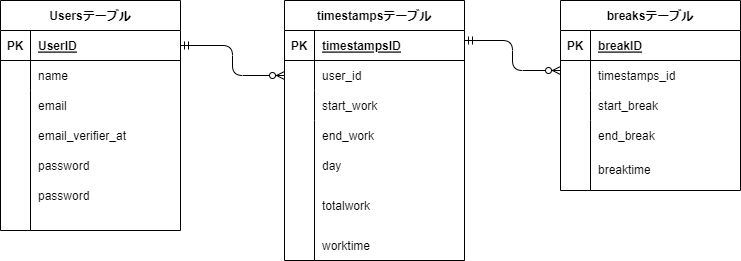

The diagram above was exported from draw.io. Its source (the exported page's mxGraphModel, read from the mxfile embedded in the PNG):
<mxGraphModel dx="1008" dy="515" grid="1" gridSize="10" guides="1" tooltips="1" connect="1" arrows="1" fold="1" page="1" pageScale="1" pageWidth="827" pageHeight="1169" math="0" shadow="0">
  <root>
    <mxCell id="0" />
    <mxCell id="1" parent="0" />
    <mxCell id="2" value="Usersテーブル" style="shape=table;startSize=30;container=1;collapsible=1;childLayout=tableLayout;fixedRows=1;rowLines=0;fontStyle=1;align=center;resizeLast=1;" parent="1" vertex="1">
      <mxGeometry x="40" y="80" width="180" height="230" as="geometry" />
    </mxCell>
    <mxCell id="3" value="" style="shape=tableRow;horizontal=0;startSize=0;swimlaneHead=0;swimlaneBody=0;fillColor=none;collapsible=0;dropTarget=0;points=[[0,0.5],[1,0.5]];portConstraint=eastwest;top=0;left=0;right=0;bottom=1;" parent="2" vertex="1">
      <mxGeometry y="30" width="180" height="30" as="geometry" />
    </mxCell>
    <mxCell id="4" value="PK" style="shape=partialRectangle;connectable=0;fillColor=none;top=0;left=0;bottom=0;right=0;fontStyle=1;overflow=hidden;" parent="3" vertex="1">
      <mxGeometry width="30" height="30" as="geometry">
        <mxRectangle width="30" height="30" as="alternateBounds" />
      </mxGeometry>
    </mxCell>
    <mxCell id="5" value="UserID" style="shape=partialRectangle;connectable=0;fillColor=none;top=0;left=0;bottom=0;right=0;align=left;spacingLeft=6;fontStyle=5;overflow=hidden;" parent="3" vertex="1">
      <mxGeometry x="30" width="150" height="30" as="geometry">
        <mxRectangle width="150" height="30" as="alternateBounds" />
      </mxGeometry>
    </mxCell>
    <mxCell id="6" value="" style="shape=tableRow;horizontal=0;startSize=0;swimlaneHead=0;swimlaneBody=0;fillColor=none;collapsible=0;dropTarget=0;points=[[0,0.5],[1,0.5]];portConstraint=eastwest;top=0;left=0;right=0;bottom=0;" parent="2" vertex="1">
      <mxGeometry y="60" width="180" height="30" as="geometry" />
    </mxCell>
    <mxCell id="7" value="" style="shape=partialRectangle;connectable=0;fillColor=none;top=0;left=0;bottom=0;right=0;editable=1;overflow=hidden;" parent="6" vertex="1">
      <mxGeometry width="30" height="30" as="geometry">
        <mxRectangle width="30" height="30" as="alternateBounds" />
      </mxGeometry>
    </mxCell>
    <mxCell id="8" value="name" style="shape=partialRectangle;connectable=0;fillColor=none;top=0;left=0;bottom=0;right=0;align=left;spacingLeft=6;overflow=hidden;" parent="6" vertex="1">
      <mxGeometry x="30" width="150" height="30" as="geometry">
        <mxRectangle width="150" height="30" as="alternateBounds" />
      </mxGeometry>
    </mxCell>
    <mxCell id="9" value="" style="shape=tableRow;horizontal=0;startSize=0;swimlaneHead=0;swimlaneBody=0;fillColor=none;collapsible=0;dropTarget=0;points=[[0,0.5],[1,0.5]];portConstraint=eastwest;top=0;left=0;right=0;bottom=0;" parent="2" vertex="1">
      <mxGeometry y="90" width="180" height="140" as="geometry" />
    </mxCell>
    <mxCell id="10" value="" style="shape=partialRectangle;connectable=0;fillColor=none;top=0;left=0;bottom=0;right=0;editable=1;overflow=hidden;" parent="9" vertex="1">
      <mxGeometry width="30" height="140" as="geometry">
        <mxRectangle width="30" height="140" as="alternateBounds" />
      </mxGeometry>
    </mxCell>
    <mxCell id="11" value="" style="shape=partialRectangle;connectable=0;fillColor=none;top=0;left=0;bottom=0;right=0;align=left;spacingLeft=6;overflow=hidden;" parent="9" vertex="1">
      <mxGeometry x="30" width="150" height="140" as="geometry">
        <mxRectangle width="150" height="140" as="alternateBounds" />
      </mxGeometry>
    </mxCell>
    <mxCell id="15" value="breaksテーブル" style="shape=table;startSize=30;container=1;collapsible=1;childLayout=tableLayout;fixedRows=1;rowLines=0;fontStyle=1;align=center;resizeLast=1;" parent="1" vertex="1">
      <mxGeometry x="600" y="80" width="180" height="190" as="geometry" />
    </mxCell>
    <mxCell id="16" value="" style="shape=tableRow;horizontal=0;startSize=0;swimlaneHead=0;swimlaneBody=0;fillColor=none;collapsible=0;dropTarget=0;points=[[0,0.5],[1,0.5]];portConstraint=eastwest;top=0;left=0;right=0;bottom=1;" parent="15" vertex="1">
      <mxGeometry y="30" width="180" height="30" as="geometry" />
    </mxCell>
    <mxCell id="17" value="PK" style="shape=partialRectangle;connectable=0;fillColor=none;top=0;left=0;bottom=0;right=0;fontStyle=1;overflow=hidden;" parent="16" vertex="1">
      <mxGeometry width="30" height="30" as="geometry">
        <mxRectangle width="30" height="30" as="alternateBounds" />
      </mxGeometry>
    </mxCell>
    <mxCell id="18" value="breakID" style="shape=partialRectangle;connectable=0;fillColor=none;top=0;left=0;bottom=0;right=0;align=left;spacingLeft=6;fontStyle=5;overflow=hidden;" parent="16" vertex="1">
      <mxGeometry x="30" width="150" height="30" as="geometry">
        <mxRectangle width="150" height="30" as="alternateBounds" />
      </mxGeometry>
    </mxCell>
    <mxCell id="19" value="" style="shape=tableRow;horizontal=0;startSize=0;swimlaneHead=0;swimlaneBody=0;fillColor=none;collapsible=0;dropTarget=0;points=[[0,0.5],[1,0.5]];portConstraint=eastwest;top=0;left=0;right=0;bottom=0;" parent="15" vertex="1">
      <mxGeometry y="60" width="180" height="30" as="geometry" />
    </mxCell>
    <mxCell id="20" value="" style="shape=partialRectangle;connectable=0;fillColor=none;top=0;left=0;bottom=0;right=0;editable=1;overflow=hidden;" parent="19" vertex="1">
      <mxGeometry width="30" height="30" as="geometry">
        <mxRectangle width="30" height="30" as="alternateBounds" />
      </mxGeometry>
    </mxCell>
    <mxCell id="21" value="timestamps_id" style="shape=partialRectangle;connectable=0;fillColor=none;top=0;left=0;bottom=0;right=0;align=left;spacingLeft=6;overflow=hidden;" parent="19" vertex="1">
      <mxGeometry x="30" width="150" height="30" as="geometry">
        <mxRectangle width="150" height="30" as="alternateBounds" />
      </mxGeometry>
    </mxCell>
    <mxCell id="22" value="" style="shape=tableRow;horizontal=0;startSize=0;swimlaneHead=0;swimlaneBody=0;fillColor=none;collapsible=0;dropTarget=0;points=[[0,0.5],[1,0.5]];portConstraint=eastwest;top=0;left=0;right=0;bottom=0;" parent="15" vertex="1">
      <mxGeometry y="90" width="180" height="30" as="geometry" />
    </mxCell>
    <mxCell id="23" value="" style="shape=partialRectangle;connectable=0;fillColor=none;top=0;left=0;bottom=0;right=0;editable=1;overflow=hidden;" parent="22" vertex="1">
      <mxGeometry width="30" height="30" as="geometry">
        <mxRectangle width="30" height="30" as="alternateBounds" />
      </mxGeometry>
    </mxCell>
    <mxCell id="24" value="start_break" style="shape=partialRectangle;connectable=0;fillColor=none;top=0;left=0;bottom=0;right=0;align=left;spacingLeft=6;overflow=hidden;" parent="22" vertex="1">
      <mxGeometry x="30" width="150" height="30" as="geometry">
        <mxRectangle width="150" height="30" as="alternateBounds" />
      </mxGeometry>
    </mxCell>
    <mxCell id="25" value="" style="shape=tableRow;horizontal=0;startSize=0;swimlaneHead=0;swimlaneBody=0;fillColor=none;collapsible=0;dropTarget=0;points=[[0,0.5],[1,0.5]];portConstraint=eastwest;top=0;left=0;right=0;bottom=0;" parent="15" vertex="1">
      <mxGeometry y="120" width="180" height="70" as="geometry" />
    </mxCell>
    <mxCell id="26" value="" style="shape=partialRectangle;connectable=0;fillColor=none;top=0;left=0;bottom=0;right=0;editable=1;overflow=hidden;" parent="25" vertex="1">
      <mxGeometry width="30" height="70" as="geometry">
        <mxRectangle width="30" height="70" as="alternateBounds" />
      </mxGeometry>
    </mxCell>
    <mxCell id="27" value="" style="shape=partialRectangle;connectable=0;fillColor=none;top=0;left=0;bottom=0;right=0;align=left;spacingLeft=6;overflow=hidden;" parent="25" vertex="1">
      <mxGeometry x="30" width="150" height="70" as="geometry">
        <mxRectangle width="150" height="70" as="alternateBounds" />
      </mxGeometry>
    </mxCell>
    <mxCell id="28" value="timestampsテーブル" style="shape=table;startSize=30;container=1;collapsible=1;childLayout=tableLayout;fixedRows=1;rowLines=0;fontStyle=1;align=center;resizeLast=1;" parent="1" vertex="1">
      <mxGeometry x="324" y="80" width="180" height="260" as="geometry" />
    </mxCell>
    <mxCell id="29" value="" style="shape=tableRow;horizontal=0;startSize=0;swimlaneHead=0;swimlaneBody=0;fillColor=none;collapsible=0;dropTarget=0;points=[[0,0.5],[1,0.5]];portConstraint=eastwest;top=0;left=0;right=0;bottom=1;" parent="28" vertex="1">
      <mxGeometry y="30" width="180" height="30" as="geometry" />
    </mxCell>
    <mxCell id="30" value="PK" style="shape=partialRectangle;connectable=0;fillColor=none;top=0;left=0;bottom=0;right=0;fontStyle=1;overflow=hidden;" parent="29" vertex="1">
      <mxGeometry width="30" height="30" as="geometry">
        <mxRectangle width="30" height="30" as="alternateBounds" />
      </mxGeometry>
    </mxCell>
    <mxCell id="31" value="timestampsID" style="shape=partialRectangle;connectable=0;fillColor=none;top=0;left=0;bottom=0;right=0;align=left;spacingLeft=6;fontStyle=5;overflow=hidden;" parent="29" vertex="1">
      <mxGeometry x="30" width="150" height="30" as="geometry">
        <mxRectangle width="150" height="30" as="alternateBounds" />
      </mxGeometry>
    </mxCell>
    <mxCell id="32" value="" style="shape=tableRow;horizontal=0;startSize=0;swimlaneHead=0;swimlaneBody=0;fillColor=none;collapsible=0;dropTarget=0;points=[[0,0.5],[1,0.5]];portConstraint=eastwest;top=0;left=0;right=0;bottom=0;" parent="28" vertex="1">
      <mxGeometry y="60" width="180" height="30" as="geometry" />
    </mxCell>
    <mxCell id="33" value="" style="shape=partialRectangle;connectable=0;fillColor=none;top=0;left=0;bottom=0;right=0;editable=1;overflow=hidden;" parent="32" vertex="1">
      <mxGeometry width="30" height="30" as="geometry">
        <mxRectangle width="30" height="30" as="alternateBounds" />
      </mxGeometry>
    </mxCell>
    <mxCell id="34" value="user_id" style="shape=partialRectangle;connectable=0;fillColor=none;top=0;left=0;bottom=0;right=0;align=left;spacingLeft=6;overflow=hidden;" parent="32" vertex="1">
      <mxGeometry x="30" width="150" height="30" as="geometry">
        <mxRectangle width="150" height="30" as="alternateBounds" />
      </mxGeometry>
    </mxCell>
    <mxCell id="35" value="" style="shape=tableRow;horizontal=0;startSize=0;swimlaneHead=0;swimlaneBody=0;fillColor=none;collapsible=0;dropTarget=0;points=[[0,0.5],[1,0.5]];portConstraint=eastwest;top=0;left=0;right=0;bottom=0;" parent="28" vertex="1">
      <mxGeometry y="90" width="180" height="30" as="geometry" />
    </mxCell>
    <mxCell id="36" value="" style="shape=partialRectangle;connectable=0;fillColor=none;top=0;left=0;bottom=0;right=0;editable=1;overflow=hidden;" parent="35" vertex="1">
      <mxGeometry width="30" height="30" as="geometry">
        <mxRectangle width="30" height="30" as="alternateBounds" />
      </mxGeometry>
    </mxCell>
    <mxCell id="37" value="start_work" style="shape=partialRectangle;connectable=0;fillColor=none;top=0;left=0;bottom=0;right=0;align=left;spacingLeft=6;overflow=hidden;" parent="35" vertex="1">
      <mxGeometry x="30" width="150" height="30" as="geometry">
        <mxRectangle width="150" height="30" as="alternateBounds" />
      </mxGeometry>
    </mxCell>
    <mxCell id="38" value="" style="shape=tableRow;horizontal=0;startSize=0;swimlaneHead=0;swimlaneBody=0;fillColor=none;collapsible=0;dropTarget=0;points=[[0,0.5],[1,0.5]];portConstraint=eastwest;top=0;left=0;right=0;bottom=0;" parent="28" vertex="1">
      <mxGeometry y="120" width="180" height="140" as="geometry" />
    </mxCell>
    <mxCell id="39" value="" style="shape=partialRectangle;connectable=0;fillColor=none;top=0;left=0;bottom=0;right=0;editable=1;overflow=hidden;" parent="38" vertex="1">
      <mxGeometry width="30" height="140" as="geometry">
        <mxRectangle width="30" height="140" as="alternateBounds" />
      </mxGeometry>
    </mxCell>
    <mxCell id="40" value="" style="shape=partialRectangle;connectable=0;fillColor=none;top=0;left=0;bottom=0;right=0;align=left;spacingLeft=6;overflow=hidden;" parent="38" vertex="1">
      <mxGeometry x="30" width="150" height="140" as="geometry">
        <mxRectangle width="150" height="140" as="alternateBounds" />
      </mxGeometry>
    </mxCell>
    <mxCell id="41" value="email" style="shape=partialRectangle;connectable=0;fillColor=none;top=0;left=0;bottom=0;right=0;align=left;spacingLeft=6;overflow=hidden;" parent="1" vertex="1">
      <mxGeometry x="70" y="170" width="150" height="30" as="geometry">
        <mxRectangle width="150" height="30" as="alternateBounds" />
      </mxGeometry>
    </mxCell>
    <mxCell id="42" value="password" style="shape=partialRectangle;connectable=0;fillColor=none;top=0;left=0;bottom=0;right=0;align=left;spacingLeft=6;overflow=hidden;" parent="1" vertex="1">
      <mxGeometry x="70" y="230" width="150" height="30" as="geometry">
        <mxRectangle width="150" height="30" as="alternateBounds" />
      </mxGeometry>
    </mxCell>
    <mxCell id="43" value="email_verifier_at" style="shape=partialRectangle;connectable=0;fillColor=none;top=0;left=0;bottom=0;right=0;align=left;spacingLeft=6;overflow=hidden;" parent="1" vertex="1">
      <mxGeometry x="70" y="200" width="150" height="30" as="geometry">
        <mxRectangle width="150" height="30" as="alternateBounds" />
      </mxGeometry>
    </mxCell>
    <mxCell id="44" value="password" style="shape=partialRectangle;connectable=0;fillColor=none;top=0;left=0;bottom=0;right=0;align=left;spacingLeft=6;overflow=hidden;" parent="1" vertex="1">
      <mxGeometry x="70" y="260" width="150" height="30" as="geometry">
        <mxRectangle width="150" height="30" as="alternateBounds" />
      </mxGeometry>
    </mxCell>
    <mxCell id="45" value="end_break" style="shape=partialRectangle;connectable=0;fillColor=none;top=0;left=0;bottom=0;right=0;align=left;spacingLeft=6;overflow=hidden;" parent="1" vertex="1">
      <mxGeometry x="630" y="200" width="150" height="30" as="geometry">
        <mxRectangle width="150" height="30" as="alternateBounds" />
      </mxGeometry>
    </mxCell>
    <mxCell id="46" value="breaktime" style="shape=partialRectangle;connectable=0;fillColor=none;top=0;left=0;bottom=0;right=0;align=left;spacingLeft=6;overflow=hidden;" parent="1" vertex="1">
      <mxGeometry x="630" y="234" width="150" height="30" as="geometry">
        <mxRectangle width="150" height="30" as="alternateBounds" />
      </mxGeometry>
    </mxCell>
    <mxCell id="47" value="end_work" style="shape=partialRectangle;connectable=0;fillColor=none;top=0;left=0;bottom=0;right=0;align=left;spacingLeft=6;overflow=hidden;" parent="1" vertex="1">
      <mxGeometry x="354" y="200" width="150" height="30" as="geometry">
        <mxRectangle width="150" height="30" as="alternateBounds" />
      </mxGeometry>
    </mxCell>
    <mxCell id="48" value="day" style="shape=partialRectangle;connectable=0;fillColor=none;top=0;left=0;bottom=0;right=0;align=left;spacingLeft=6;overflow=hidden;" parent="1" vertex="1">
      <mxGeometry x="354" y="230" width="150" height="30" as="geometry">
        <mxRectangle width="150" height="30" as="alternateBounds" />
      </mxGeometry>
    </mxCell>
    <mxCell id="49" value="totalwork" style="shape=partialRectangle;connectable=0;fillColor=none;top=0;left=0;bottom=0;right=0;align=left;spacingLeft=6;overflow=hidden;" parent="1" vertex="1">
      <mxGeometry x="354" y="270" width="150" height="30" as="geometry">
        <mxRectangle width="150" height="30" as="alternateBounds" />
      </mxGeometry>
    </mxCell>
    <mxCell id="52" value="" style="fontSize=12;html=1;endArrow=ERzeroToMany;startArrow=ERmandOne;exitX=1;exitY=0.5;exitDx=0;exitDy=0;entryX=0;entryY=0.5;entryDx=0;entryDy=0;edgeStyle=elbowEdgeStyle;" parent="1" source="3" target="32" edge="1">
      <mxGeometry width="100" height="100" relative="1" as="geometry">
        <mxPoint x="220" y="190" as="sourcePoint" />
        <mxPoint x="320" y="150" as="targetPoint" />
      </mxGeometry>
    </mxCell>
    <mxCell id="53" value="" style="fontSize=12;html=1;endArrow=ERzeroToMany;startArrow=ERmandOne;exitX=1;exitY=0.5;exitDx=0;exitDy=0;edgeStyle=elbowEdgeStyle;" parent="1" edge="1">
      <mxGeometry width="100" height="100" relative="1" as="geometry">
        <mxPoint x="504" y="120" as="sourcePoint" />
        <mxPoint x="600" y="150" as="targetPoint" />
      </mxGeometry>
    </mxCell>
    <mxCell id="54" value="worktime" style="shape=partialRectangle;connectable=0;fillColor=none;top=0;left=0;bottom=0;right=0;align=left;spacingLeft=6;overflow=hidden;" vertex="1" parent="1">
      <mxGeometry x="354" y="310" width="150" height="30" as="geometry">
        <mxRectangle width="150" height="30" as="alternateBounds" />
      </mxGeometry>
    </mxCell>
  </root>
</mxGraphModel>